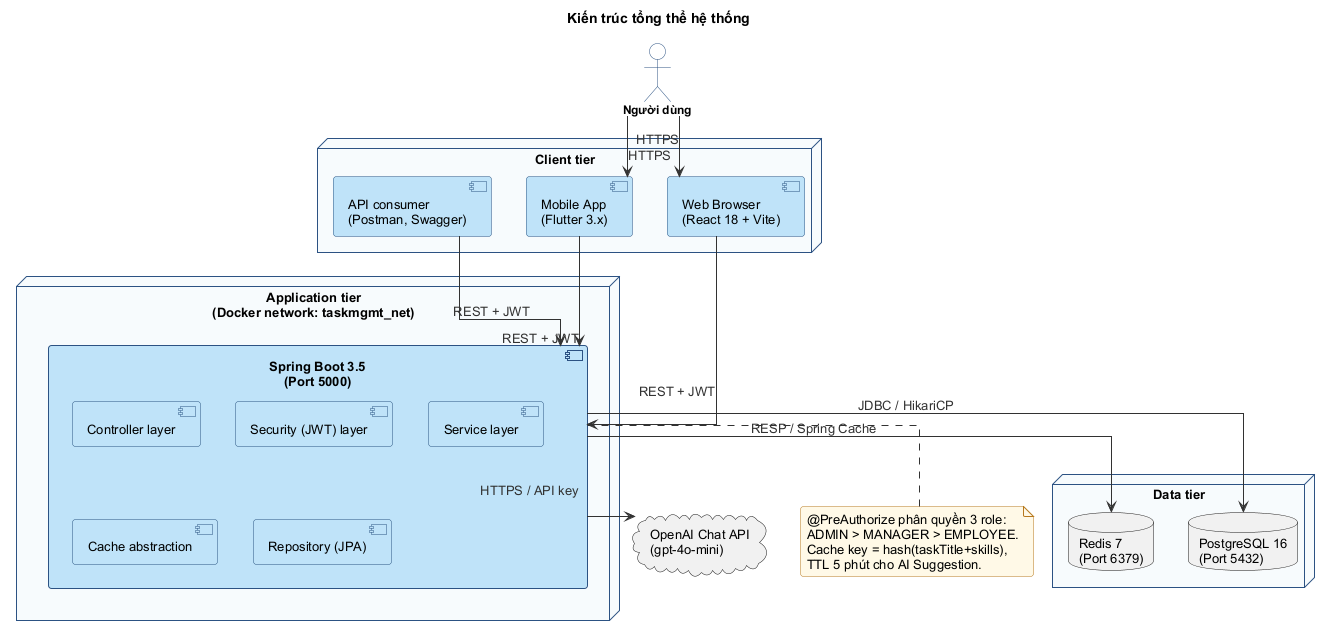

The diagram above was rendered by PlantUML. Its source (embedded in the PNG):
@startuml architecture
!include _style.puml
title Kiến trúc tổng thể hệ thống

skinparam componentStyle uml2
skinparam linetype ortho

actor "Người dùng" as User

node "Client tier" as ClientTier {
  component "Web Browser\n(React 18 + Vite)" as Web
  component "Mobile App\n(Flutter 3.x)" as Mobile
  component "API consumer\n(Postman, Swagger)" as Tools
}

node "Application tier\n(Docker network: taskmgmt_net)" as AppTier {
  component "Spring Boot 3.5\n(Port 5000)" as Backend {
    [Controller layer]
    [Security (JWT) layer]
    [Service layer]
    [Cache abstraction]
    [Repository (JPA)]
  }
}

node "Data tier" as DataTier {
  database "PostgreSQL 16\n(Port 5432)" as PG
  database "Redis 7\n(Port 6379)" as Redis
}

cloud "OpenAI Chat API\n(gpt-4o-mini)" as OpenAI

User --> Web : HTTPS
User --> Mobile : HTTPS
Web --> Backend : REST + JWT
Mobile --> Backend : REST + JWT
Tools --> Backend : REST + JWT

Backend --> PG : JDBC / HikariCP
Backend --> Redis : RESP / Spring Cache
Backend --> OpenAI : HTTPS / API key

note bottom of Backend
  @PreAuthorize phân quyền 3 role:
  ADMIN > MANAGER > EMPLOYEE.
  Cache key = hash(taskTitle+skills),
  TTL 5 phút cho AI Suggestion.
end note
@enduml